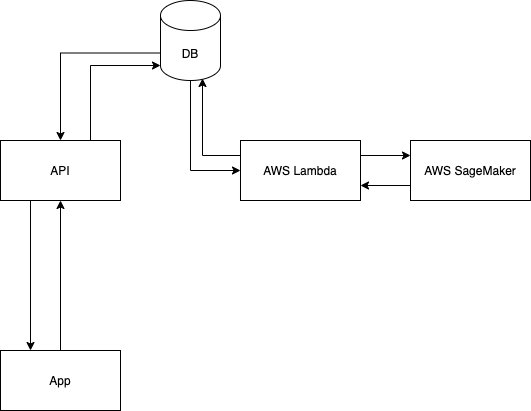

The diagram above was exported from draw.io. Its source (the exported page's mxGraphModel, read from the mxfile embedded in the PNG):
<mxGraphModel dx="1298" dy="724" grid="1" gridSize="10" guides="1" tooltips="1" connect="1" arrows="1" fold="1" page="1" pageScale="1" pageWidth="827" pageHeight="1169" math="0" shadow="0">
  <root>
    <mxCell id="0" />
    <mxCell id="1" parent="0" />
    <mxCell id="VggR9B4aqKqfdDtKF7a5-6" style="edgeStyle=orthogonalEdgeStyle;rounded=0;orthogonalLoop=1;jettySize=auto;html=1;exitX=0.5;exitY=1;exitDx=0;exitDy=0;exitPerimeter=0;entryX=0;entryY=0.5;entryDx=0;entryDy=0;" edge="1" parent="1" source="VggR9B4aqKqfdDtKF7a5-1" target="VggR9B4aqKqfdDtKF7a5-2">
      <mxGeometry relative="1" as="geometry" />
    </mxCell>
    <mxCell id="VggR9B4aqKqfdDtKF7a5-9" style="edgeStyle=orthogonalEdgeStyle;rounded=0;orthogonalLoop=1;jettySize=auto;html=1;exitX=0;exitY=0;exitDx=0;exitDy=52.5;exitPerimeter=0;entryX=0.5;entryY=0;entryDx=0;entryDy=0;" edge="1" parent="1" source="VggR9B4aqKqfdDtKF7a5-1" target="VggR9B4aqKqfdDtKF7a5-8">
      <mxGeometry relative="1" as="geometry" />
    </mxCell>
    <mxCell id="VggR9B4aqKqfdDtKF7a5-1" value="DB" style="shape=cylinder3;whiteSpace=wrap;html=1;boundedLbl=1;backgroundOutline=1;size=15;" vertex="1" parent="1">
      <mxGeometry x="330" y="100" width="60" height="80" as="geometry" />
    </mxCell>
    <mxCell id="VggR9B4aqKqfdDtKF7a5-14" style="edgeStyle=orthogonalEdgeStyle;rounded=0;orthogonalLoop=1;jettySize=auto;html=1;exitX=0;exitY=0.25;exitDx=0;exitDy=0;entryX=0.7;entryY=0.975;entryDx=0;entryDy=0;entryPerimeter=0;" edge="1" parent="1" source="VggR9B4aqKqfdDtKF7a5-2" target="VggR9B4aqKqfdDtKF7a5-1">
      <mxGeometry relative="1" as="geometry" />
    </mxCell>
    <mxCell id="VggR9B4aqKqfdDtKF7a5-15" style="edgeStyle=orthogonalEdgeStyle;rounded=0;orthogonalLoop=1;jettySize=auto;html=1;exitX=1;exitY=0.25;exitDx=0;exitDy=0;entryX=0;entryY=0.25;entryDx=0;entryDy=0;" edge="1" parent="1" source="VggR9B4aqKqfdDtKF7a5-2" target="VggR9B4aqKqfdDtKF7a5-3">
      <mxGeometry relative="1" as="geometry" />
    </mxCell>
    <mxCell id="VggR9B4aqKqfdDtKF7a5-2" value="AWS Lambda" style="rounded=0;whiteSpace=wrap;html=1;" vertex="1" parent="1">
      <mxGeometry x="410" y="240" width="120" height="60" as="geometry" />
    </mxCell>
    <mxCell id="VggR9B4aqKqfdDtKF7a5-16" style="edgeStyle=orthogonalEdgeStyle;rounded=0;orthogonalLoop=1;jettySize=auto;html=1;exitX=0;exitY=0.75;exitDx=0;exitDy=0;entryX=1;entryY=0.75;entryDx=0;entryDy=0;" edge="1" parent="1" source="VggR9B4aqKqfdDtKF7a5-3" target="VggR9B4aqKqfdDtKF7a5-2">
      <mxGeometry relative="1" as="geometry" />
    </mxCell>
    <mxCell id="VggR9B4aqKqfdDtKF7a5-3" value="AWS SageMaker" style="rounded=0;whiteSpace=wrap;html=1;" vertex="1" parent="1">
      <mxGeometry x="580" y="240" width="120" height="60" as="geometry" />
    </mxCell>
    <mxCell id="VggR9B4aqKqfdDtKF7a5-17" style="edgeStyle=orthogonalEdgeStyle;rounded=0;orthogonalLoop=1;jettySize=auto;html=1;exitX=0.25;exitY=1;exitDx=0;exitDy=0;entryX=0.25;entryY=0;entryDx=0;entryDy=0;" edge="1" parent="1" source="VggR9B4aqKqfdDtKF7a5-8" target="VggR9B4aqKqfdDtKF7a5-10">
      <mxGeometry relative="1" as="geometry" />
    </mxCell>
    <mxCell id="VggR9B4aqKqfdDtKF7a5-18" style="edgeStyle=orthogonalEdgeStyle;rounded=0;orthogonalLoop=1;jettySize=auto;html=1;exitX=0.75;exitY=0;exitDx=0;exitDy=0;entryX=0;entryY=1;entryDx=0;entryDy=-15;entryPerimeter=0;" edge="1" parent="1" source="VggR9B4aqKqfdDtKF7a5-8" target="VggR9B4aqKqfdDtKF7a5-1">
      <mxGeometry relative="1" as="geometry" />
    </mxCell>
    <mxCell id="VggR9B4aqKqfdDtKF7a5-8" value="API" style="rounded=0;whiteSpace=wrap;html=1;" vertex="1" parent="1">
      <mxGeometry x="170" y="240" width="120" height="60" as="geometry" />
    </mxCell>
    <mxCell id="VggR9B4aqKqfdDtKF7a5-12" style="edgeStyle=orthogonalEdgeStyle;rounded=0;orthogonalLoop=1;jettySize=auto;html=1;exitX=0.5;exitY=0;exitDx=0;exitDy=0;" edge="1" parent="1" source="VggR9B4aqKqfdDtKF7a5-10" target="VggR9B4aqKqfdDtKF7a5-8">
      <mxGeometry relative="1" as="geometry" />
    </mxCell>
    <mxCell id="VggR9B4aqKqfdDtKF7a5-10" value="App" style="rounded=0;whiteSpace=wrap;html=1;" vertex="1" parent="1">
      <mxGeometry x="170" y="450" width="120" height="60" as="geometry" />
    </mxCell>
  </root>
</mxGraphModel>